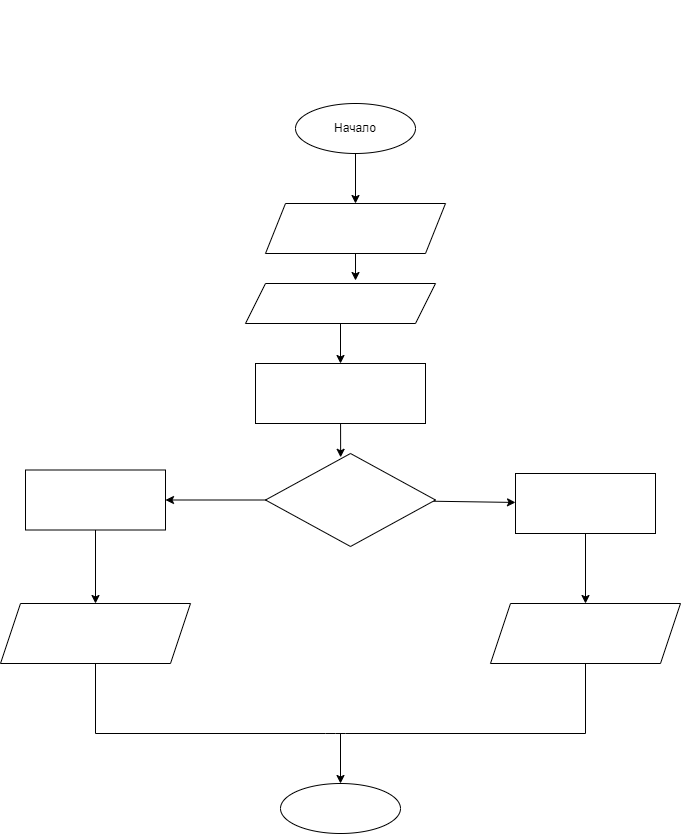

The diagram above was exported from draw.io. Its source (the exported page's mxGraphModel, read from the mxfile embedded in the PNG):
<mxGraphModel dx="820" dy="5166" grid="1" gridSize="10" guides="1" tooltips="1" connect="1" arrows="1" fold="1" page="1" pageScale="1" pageWidth="827" pageHeight="1169" math="0" shadow="0">
  <root>
    <mxCell id="0" />
    <mxCell id="1" parent="0" />
    <mxCell id="2" value="&lt;div style=&quot;font-family: &amp;#34;consolas&amp;#34; , &amp;#34;courier new&amp;#34; , monospace ; font-size: 14px ; line-height: 19px&quot;&gt;&lt;font color=&quot;#ffffff&quot;&gt;Задача 13: Напишите программу, которая выводит третью цифру заданного числа или сообщает, что третьей цифры нет.&lt;/font&gt;&lt;/div&gt;" style="text;html=1;strokeColor=none;fillColor=none;align=center;verticalAlign=middle;whiteSpace=wrap;rounded=0;" parent="1" vertex="1">
      <mxGeometry x="160" y="-4040" width="390" height="30" as="geometry" />
    </mxCell>
    <mxCell id="14" style="edgeStyle=none;html=1;exitX=0.5;exitY=1;exitDx=0;exitDy=0;entryX=0.5;entryY=0;entryDx=0;entryDy=0;fontColor=#FFFFFF;" parent="1" source="5" target="6" edge="1">
      <mxGeometry relative="1" as="geometry" />
    </mxCell>
    <mxCell id="5" value="Начало" style="ellipse;whiteSpace=wrap;html=1;" parent="1" vertex="1">
      <mxGeometry x="300" y="-3950" width="120" height="50" as="geometry" />
    </mxCell>
    <mxCell id="15" style="edgeStyle=none;html=1;exitX=0.5;exitY=1;exitDx=0;exitDy=0;entryX=0.579;entryY=-0.075;entryDx=0;entryDy=0;entryPerimeter=0;fontColor=#FFFFFF;" parent="1" source="6" target="8" edge="1">
      <mxGeometry relative="1" as="geometry" />
    </mxCell>
    <mxCell id="6" value="&lt;font color=&quot;#ffffff&quot;&gt;Вывод&lt;br&gt;Введите число&lt;/font&gt;" style="shape=parallelogram;perimeter=parallelogramPerimeter;whiteSpace=wrap;html=1;fixedSize=1;" parent="1" vertex="1">
      <mxGeometry x="270" y="-3850" width="180" height="50" as="geometry" />
    </mxCell>
    <mxCell id="16" style="edgeStyle=none;html=1;exitX=0.5;exitY=1;exitDx=0;exitDy=0;entryX=0.5;entryY=0;entryDx=0;entryDy=0;fontColor=#FFFFFF;" parent="1" source="8" target="9" edge="1">
      <mxGeometry relative="1" as="geometry" />
    </mxCell>
    <mxCell id="8" value="Ввод&lt;br&gt;a" style="shape=parallelogram;perimeter=parallelogramPerimeter;whiteSpace=wrap;html=1;fixedSize=1;labelBackgroundColor=none;fontColor=#FFFFFF;" parent="1" vertex="1">
      <mxGeometry x="250" y="-3770" width="190" height="40" as="geometry" />
    </mxCell>
    <mxCell id="33" style="edgeStyle=none;html=1;entryX=0.442;entryY=0.041;entryDx=0;entryDy=0;entryPerimeter=0;fontColor=#FFFFFF;" edge="1" parent="1" source="9" target="20">
      <mxGeometry relative="1" as="geometry" />
    </mxCell>
    <mxCell id="9" value="&lt;span style=&quot;font-family: &amp;#34;consolas&amp;#34; , &amp;#34;courier new&amp;#34; , monospace ; font-size: 14px&quot;&gt;b = a.ToCharArray&lt;/span&gt;" style="rounded=0;whiteSpace=wrap;html=1;labelBackgroundColor=none;fontColor=#FFFFFF;" parent="1" vertex="1">
      <mxGeometry x="260" y="-3690" width="170" height="60" as="geometry" />
    </mxCell>
    <mxCell id="10" value="Вывод&lt;br&gt;c" style="shape=parallelogram;perimeter=parallelogramPerimeter;whiteSpace=wrap;html=1;fixedSize=1;labelBackgroundColor=none;fontColor=#FFFFFF;" parent="1" vertex="1">
      <mxGeometry x="5" y="-3450" width="190" height="60" as="geometry" />
    </mxCell>
    <mxCell id="13" value="Конец" style="ellipse;whiteSpace=wrap;html=1;labelBackgroundColor=none;fontColor=#FFFFFF;" parent="1" vertex="1">
      <mxGeometry x="285" y="-3270" width="120" height="50" as="geometry" />
    </mxCell>
    <mxCell id="32" style="edgeStyle=none;html=1;entryX=1;entryY=0.5;entryDx=0;entryDy=0;fontColor=#FFFFFF;" edge="1" parent="1" source="20" target="30">
      <mxGeometry relative="1" as="geometry" />
    </mxCell>
    <mxCell id="37" value="" style="edgeStyle=none;html=1;fontColor=#FFFFFF;" edge="1" parent="1" source="20" target="36">
      <mxGeometry relative="1" as="geometry" />
    </mxCell>
    <mxCell id="20" value="&lt;div style=&quot;font-family: &amp;#34;consolas&amp;#34; , &amp;#34;courier new&amp;#34; , monospace ; font-size: 14px ; line-height: 19px&quot;&gt;&lt;font color=&quot;#ffffff&quot;&gt;b.Length&amp;gt;2&lt;/font&gt;&lt;/div&gt;" style="rhombus;whiteSpace=wrap;html=1;" vertex="1" parent="1">
      <mxGeometry x="270" y="-3600" width="170" height="93" as="geometry" />
    </mxCell>
    <mxCell id="25" value="Yes" style="text;html=1;strokeColor=none;fillColor=none;align=center;verticalAlign=middle;whiteSpace=wrap;rounded=0;labelBackgroundColor=none;fontColor=#FFFFFF;" vertex="1" parent="1">
      <mxGeometry x="240" y="-3605" width="60" height="30" as="geometry" />
    </mxCell>
    <mxCell id="26" value="No" style="text;html=1;align=center;verticalAlign=middle;resizable=0;points=[];autosize=1;strokeColor=none;fillColor=none;fontColor=#FFFFFF;" vertex="1" parent="1">
      <mxGeometry x="420" y="-3600" width="30" height="20" as="geometry" />
    </mxCell>
    <mxCell id="38" value="" style="edgeStyle=none;html=1;fontColor=#FFFFFF;" edge="1" parent="1" source="30" target="10">
      <mxGeometry relative="1" as="geometry" />
    </mxCell>
    <mxCell id="30" value="&lt;div style=&quot;font-family: &amp;#34;consolas&amp;#34; , &amp;#34;courier new&amp;#34; , monospace ; font-size: 14px ; line-height: 19px&quot;&gt;c = a+&quot; -&amp;gt; &quot;+b[2]&lt;/div&gt;" style="rounded=0;whiteSpace=wrap;html=1;labelBackgroundColor=none;fontColor=#FFFFFF;" vertex="1" parent="1">
      <mxGeometry x="30" y="-3583.5" width="140" height="60" as="geometry" />
    </mxCell>
    <mxCell id="35" value="Вывод&lt;br&gt;c" style="shape=parallelogram;perimeter=parallelogramPerimeter;whiteSpace=wrap;html=1;fixedSize=1;labelBackgroundColor=none;fontColor=#FFFFFF;" vertex="1" parent="1">
      <mxGeometry x="495" y="-3450" width="190" height="60" as="geometry" />
    </mxCell>
    <mxCell id="39" value="" style="edgeStyle=none;html=1;fontColor=#FFFFFF;" edge="1" parent="1" source="36" target="35">
      <mxGeometry relative="1" as="geometry" />
    </mxCell>
    <mxCell id="36" value="&lt;div style=&quot;font-family: &amp;#34;consolas&amp;#34; , &amp;#34;courier new&amp;#34; , monospace ; font-size: 14px ; line-height: 19px&quot;&gt;&lt;div style=&quot;font-family: &amp;#34;consolas&amp;#34; , &amp;#34;courier new&amp;#34; , monospace ; line-height: 19px&quot;&gt;c = a+&quot; -&amp;gt; &quot;+&quot;Третьей цифры нет&quot;&lt;/div&gt;&lt;/div&gt;" style="rounded=0;whiteSpace=wrap;html=1;labelBackgroundColor=none;fontColor=#FFFFFF;" vertex="1" parent="1">
      <mxGeometry x="520" y="-3580" width="140" height="60" as="geometry" />
    </mxCell>
    <mxCell id="42" value="" style="endArrow=none;html=1;fontColor=#FFFFFF;entryX=0.5;entryY=1;entryDx=0;entryDy=0;" edge="1" parent="1" target="10">
      <mxGeometry width="50" height="50" relative="1" as="geometry">
        <mxPoint x="100" y="-3320" as="sourcePoint" />
        <mxPoint x="370" y="-3470" as="targetPoint" />
      </mxGeometry>
    </mxCell>
    <mxCell id="44" value="" style="endArrow=none;html=1;fontColor=#FFFFFF;entryX=0.5;entryY=1;entryDx=0;entryDy=0;" edge="1" parent="1" target="35">
      <mxGeometry width="50" height="50" relative="1" as="geometry">
        <mxPoint x="590" y="-3320" as="sourcePoint" />
        <mxPoint x="370" y="-3470" as="targetPoint" />
      </mxGeometry>
    </mxCell>
    <mxCell id="45" value="" style="endArrow=none;html=1;fontColor=#FFFFFF;" edge="1" parent="1">
      <mxGeometry width="50" height="50" relative="1" as="geometry">
        <mxPoint x="100" y="-3320" as="sourcePoint" />
        <mxPoint x="590" y="-3320" as="targetPoint" />
        <Array as="points">
          <mxPoint x="340" y="-3320" />
        </Array>
      </mxGeometry>
    </mxCell>
    <mxCell id="47" value="" style="endArrow=classic;html=1;fontColor=#FFFFFF;entryX=0.5;entryY=0;entryDx=0;entryDy=0;" edge="1" parent="1" target="13">
      <mxGeometry width="50" height="50" relative="1" as="geometry">
        <mxPoint x="345" y="-3320" as="sourcePoint" />
        <mxPoint x="370" y="-3470" as="targetPoint" />
      </mxGeometry>
    </mxCell>
  </root>
</mxGraphModel>